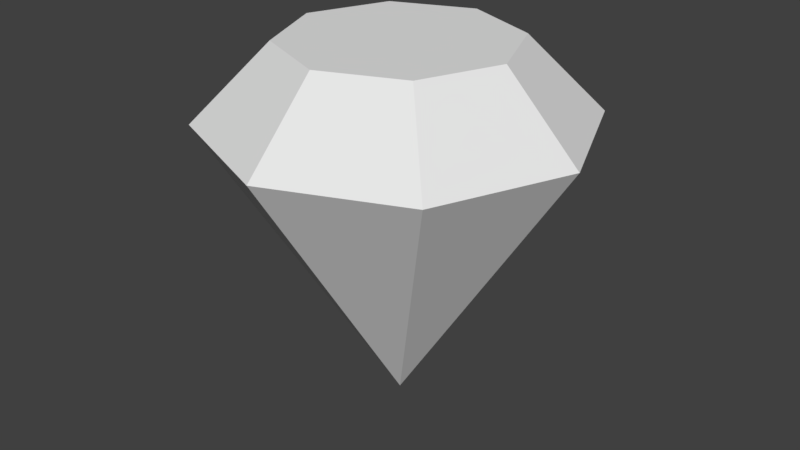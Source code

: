 # Source: Item.blend  (saved by Blender 2.80.75; exported with 4.5.12 LTS)
import bpy
from mathutils import Matrix  # noqa: F401  (used for matrix-valued properties, if any)

bpy.ops.wm.read_factory_settings(use_empty=True)
scene = bpy.context.scene
scene.name = 'Scene'

# ---- collections
col_collection = bpy.data.collections.new('Collection'); scene.collection.children.link(col_collection)

# ---- world
world_world = bpy.data.worlds.new('World'); scene.world = world_world
world_world.color = (0.05088, 0.05088, 0.05088)
world_world.use_sun_shadow = False
world_world.sun_shadow_jitter_overblur = 0.0
world_world.cycles.sampling_method = 'MANUAL'

# ---- meshes
me_x = bpy.data.meshes.new('円錐')
me_x.from_pydata([(1.015e-08, 0.5, 0.8), (-0.3536, 0.3536, 0.8), (-0.5, -1.425e-08, 0.8), (-0.3536, -0.3536, 0.8), (5.387e-08, -0.5, 0.8), (0.3536, -0.3536, 0.8), (0.5, 1.357e-08, 0.8), (0.3536, 0.3536, 0.8), (-1.408e-07, -6.085e-08, 0.02222), (4.601e-08, 0.3, 1.0), (-0.2121, 0.2121, 1.0), (-0.3, 1.583e-09, 1.0), (-0.2121, -0.2121, 1.0), (7.224e-08, -0.3, 1.0), (0.2121, -0.2121, 1.0), (0.3, 1.827e-08, 1.0), (0.2121, 0.2121, 1.0), (5.912e-08, 0.0, 1.0)], [], [(0, 8, 1), (1, 8, 2), (2, 8, 3), (3, 8, 4), (4, 8, 5), (5, 8, 6), (6, 8, 7), (7, 8, 0), (1, 2, 11, 10), (9, 17, 15, 16), (7, 0, 9, 16), (6, 7, 16, 15), (5, 6, 15, 14), (0, 1, 10, 9), (4, 5, 14, 13), (3, 4, 13, 12), (2, 3, 12, 11), (13, 17, 11, 12), (11, 17, 9, 10), (15, 17, 13, 14)])
_uv = me_x.uv_layers.new(name='UVMap')
_uv.uv.foreach_set('vector', [0.25, 0.49, 0.25, 0.25, 0.4197, 0.4197, 0.4197, 0.4197, 0.25, 0.25, 0.49, 0.25, 0.49, 0.25, 0.25, 0.25, 0.4197, 0.08029, 0.4197, 0.08029, 0.25, 0.25, 0.25, 0.01, 0.25, 0.01, 0.25, 0.25, 0.08029, 0.08029, 0.08029, 0.08029, 0.25, 0.25, 0.01, 0.25, 0.01, 0.25, 0.25, 0.25, 0.08029, 0.4197, 0.08029, 0.4197, 0.25, 0.25, 0.25, 0.49, 0.4197, 0.4197, 0.49, 0.25, 0.49, 0.25, 0.4197, 0.4197, 0.75, 0.49, 0.75, 0.25, 0.51, 0.25, 0.5803, 0.4197, 0.08029, 0.4197, 0.25, 0.49, 0.25, 0.49, 0.08029, 0.4197, 0.01, 0.25, 0.08029, 0.4197, 0.08029, 0.4197, 0.01, 0.25, 0.08029, 0.08029, 0.01, 0.25, 0.01, 0.25, 0.08029, 0.08029, 0.25, 0.49, 0.4197, 0.4197, 0.4197, 0.4197, 0.25, 0.49, 0.25, 0.01, 0.08029, 0.08029, 0.08029, 0.08029, 0.25, 0.01, 0.4197, 0.08029, 0.25, 0.01, 0.25, 0.01, 0.4197, 0.08029, 0.49, 0.25, 0.4197, 0.08029, 0.4197, 0.08029, 0.49, 0.25, 0.75, 0.01, 0.75, 0.25, 0.99, 0.25, 0.9197, 0.08029, 0.99, 0.25, 0.75, 0.25, 0.75, 0.49, 0.9197, 0.4197, 0.51, 0.25, 0.75, 0.25, 0.75, 0.01, 0.5803, 0.08029])
me_x.use_remesh_preserve_volume = False
me_x.use_remesh_preserve_attributes = False
me_x.use_mirror_vertex_groups = False
me_x.update()

# ---- objects
ob_item = bpy.data.objects.new('Item', me_x)

# ---- transforms, parenting, visibility, modifiers, constraints
ob_item.location = (0.0, 0.0, 0.0)
ob_item.lineart.crease_threshold = 0.0

# ---- collection membership
col_collection.objects.link(ob_item)

# ---- scene / render settings (as saved in the file)
scene.frame_start = 1; scene.frame_end = 250; scene.frame_set(1)
scene.render.engine = 'BLENDER_EEVEE_NEXT'
scene.render.resolution_percentage = 50
scene.render.dither_intensity = 0.0
scene.cycles.use_denoising = False
scene.cycles.samples = 128
scene.cycles.sampling_pattern = 'TABULATED_SOBOL'
scene.cycles.use_adaptive_sampling = False
scene.cycles.use_light_tree = False
scene.cycles.blur_glossy = 0.0
scene.cycles.sample_clamp_indirect = 0.0
scene.view_settings.view_transform = 'Standard'
bpy.context.view_layer.update()

# ---- added for rendering (the .blend has no active camera and no usable light): camera, sun
cam_auto = bpy.data.cameras.new('AutoCamera')
cam_auto.lens = 50.0
cam_auto.sensor_width = 36.0
cam_auto.clip_end = 1000.0
ob_auto_camera = bpy.data.objects.new('AutoCamera', cam_auto)
scene.collection.objects.link(ob_auto_camera)
ob_auto_camera.location = (1.59075, -1.9089, 1.78371)
ob_auto_camera.rotation_euler = (1.09748, -7.21219e-08, 0.694738)
scene.camera = ob_auto_camera
light_auto_sun = bpy.data.lights.new('AutoSun', 'SUN')
light_auto_sun.energy = 3.0
light_auto_sun.angle = 0.0523599
ob_auto_sun = bpy.data.objects.new('AutoSun', light_auto_sun)
scene.collection.objects.link(ob_auto_sun)
ob_auto_sun.rotation_euler = (0.872665, 0.174533, 0.523599)
bpy.context.view_layer.update()
